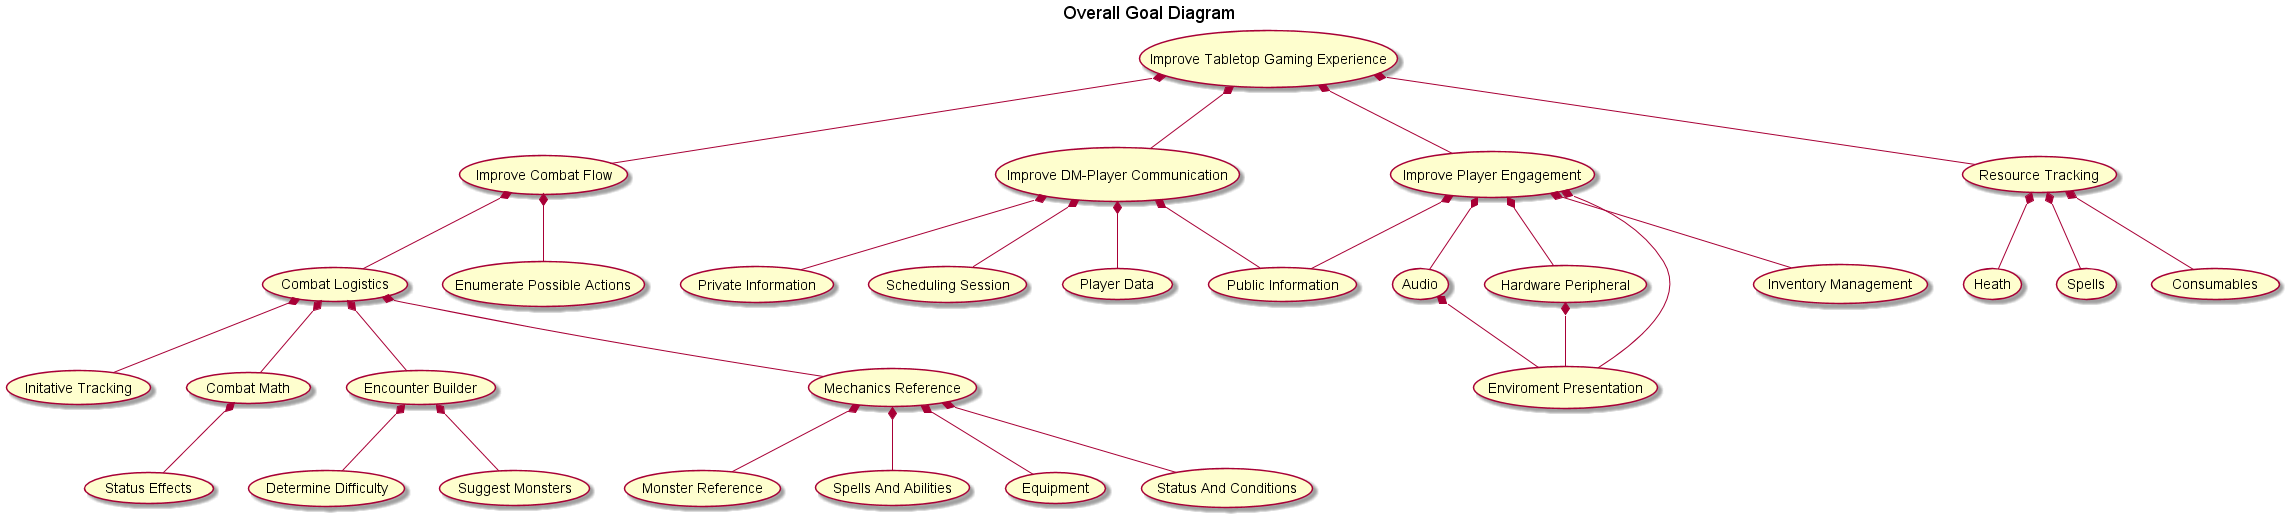

The diagram above was rendered by PlantUML. Its source (embedded in the PNG):
@startuml
(Improve Tabletop Gaming Experience) as ITGE
(Improve Combat Flow) as ICF
(Improve DM-Player Communication) as IDC
(Improve Player Engagement) as IPE

(Combat Logistics) as CL
(Enumerate Possible Actions) as EPA

(Resource Tracking) as RT
(Heath) as H
(Spells) as SP
(Consumables) as C

(Initative Tracking) as IT
(Combat Math) as CM
(Encounter Builder) as EB
(Mechanics Reference) as MR
(Status Effects) as SE
(Determine Difficulty) as DD
(Suggest Monsters) as SM
(Mechanics Reference) as MR
(Monster Reference) as MonR
(Spells And Abilities) as SAA
(Equipment) as EQ
(Status And Conditions) as SAC 

(Public Information) as PBI
(Private Information) as PVI
(Scheduling Session) as SS
(Player Data) as PD

(Audio) as AUD
(Hardware Peripheral) as HP
(Enviroment Presentation) as EP
(Inventory Management) as IM

title Overall Goal Diagram

ITGE *-- ICF
ITGE *-- IDC
ITGE *-- IPE
ITGE *-- RT

RT *-- H
RT *-- SP
RT *-- C

ICF *-- EPA
ICF *-- CL

CL *-- IT
CL *-- CM
CL *-- EB
CL *-- MR

CM *-- SE

EB *-- DD
EB *-- SM

MR *-- MonR
MR *-- SAA
MR *-- EQ
MR *-- SAC

IDC *-- PBI
IDC *-- PVI
IDC *-- PD
IDC *-- SS

IPE *-- PBI
IPE *-- AUD
IPE *-- HP
IPE *-- EP
IPE *-- IM

AUD *-- EP
HP *-- EP

@enduml